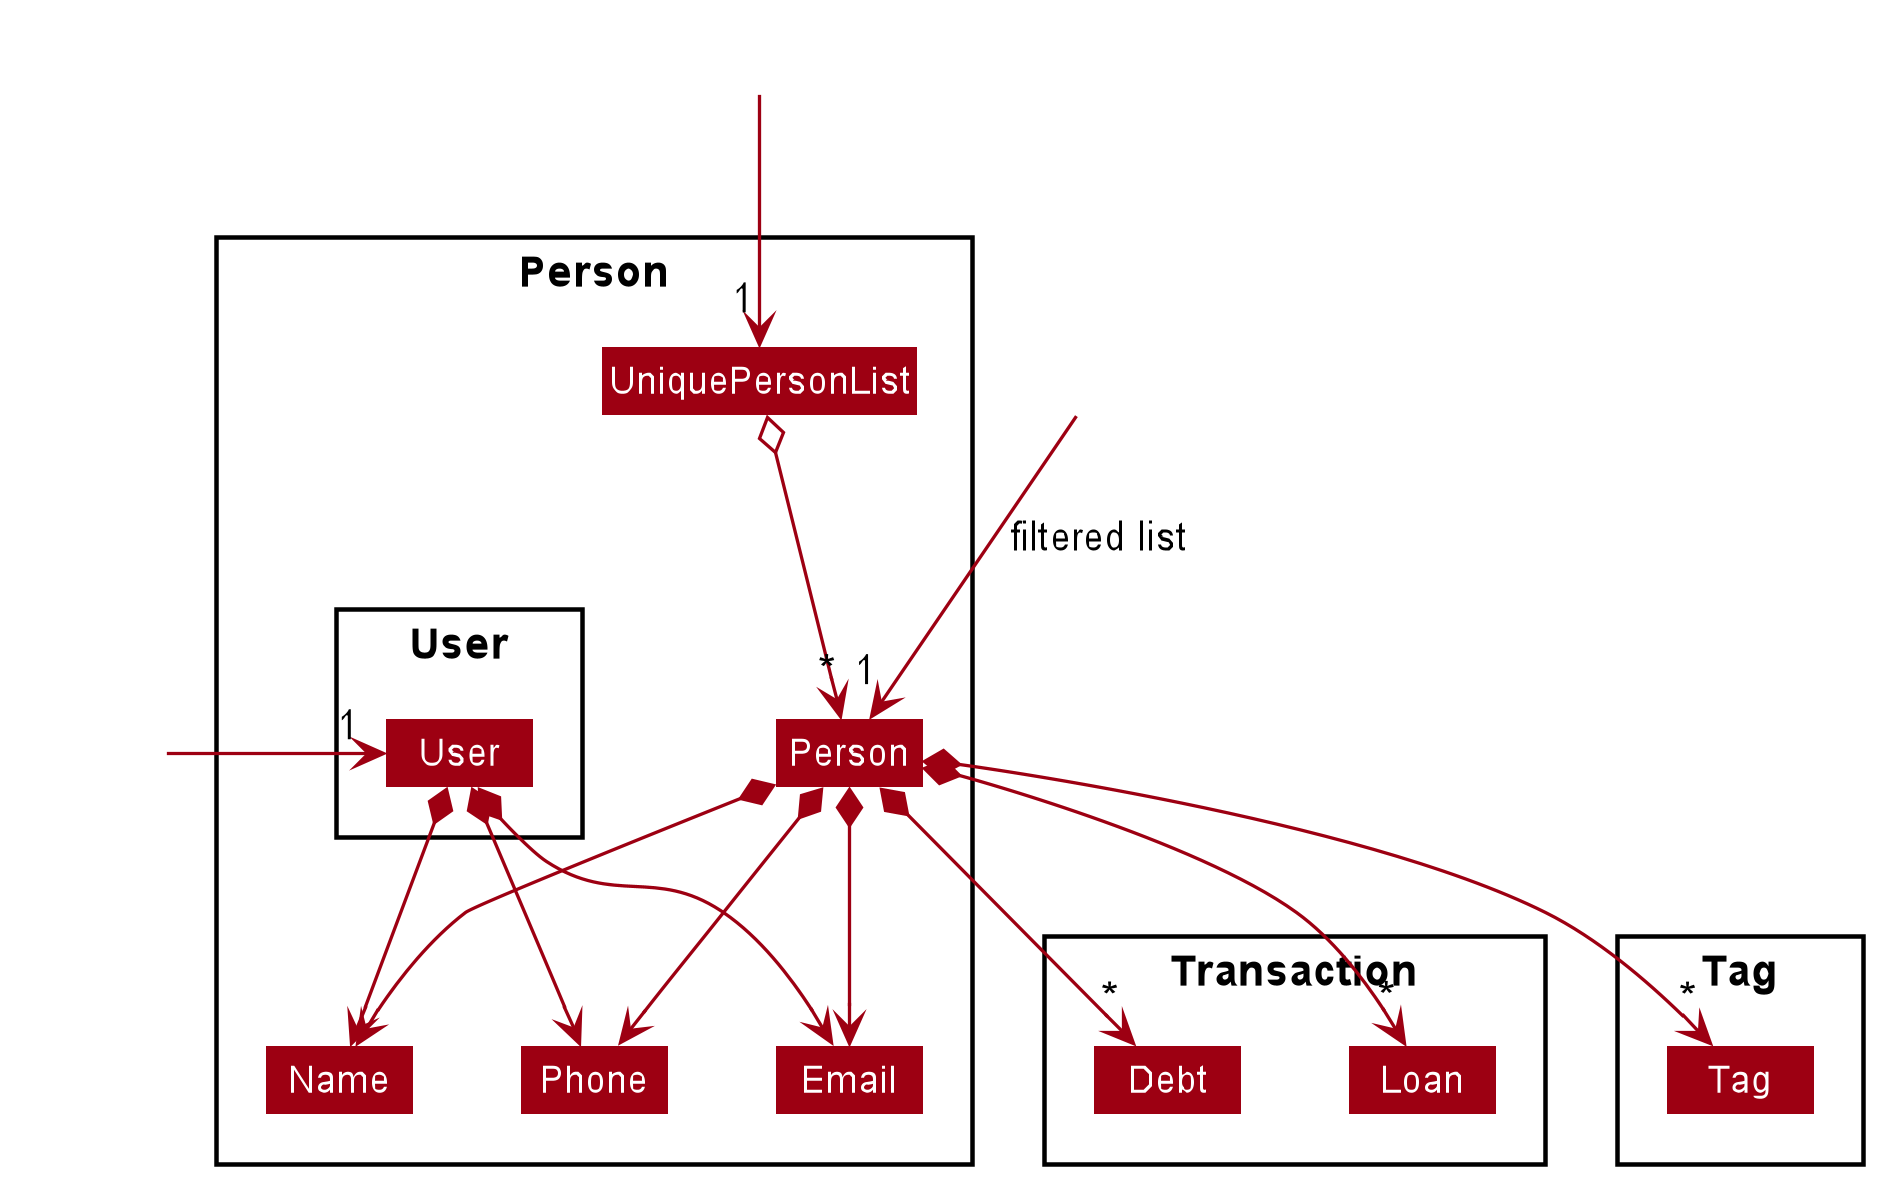

The diagram above was rendered by PlantUML. Its source (embedded in the PNG):
@startuml








skinparam BackgroundColor #FFFFFFF

skinparam Shadowing false

skinparam Class {
    FontColor #FFFFFF
    BorderThickness 1
    BorderColor #FFFFFF
    StereotypeFontColor #FFFFFF
    FontName Arial
}

skinparam Actor {
    BorderColor #000000
    Color #000000
    FontName Arial
}

skinparam Sequence {
    MessageAlign center
    BoxFontSize 15
    BoxPadding 0
    BoxFontColor #FFFFFF
    FontName Arial
}

skinparam Participant {
    FontColor #FFFFFFF
    Padding 20
}

skinparam MinClassWidth 50
skinparam ParticipantPadding 10
skinparam Shadowing false
skinparam DefaultTextAlignment center
skinparam packageStyle Rectangle

hide footbox
hide members
hide circle
skinparam arrowThickness 1.1
skinparam arrowColor #9D0012
skinparam classBackgroundColor #9D0012

Package Person {
Class Person
Class Email
Class Name
Class Phone
Class UniquePersonList

Package User {
Class User
}
}

Package Transaction {
Class Debt
Class Loan
}

Package Tag {
Class Tag
}

Class AB #FFFFFF
Class MM #FFFFFF
Class UD #FFFFFF
AB --> "1" UniquePersonList
MM --> "1" Person  : filtered list
UD -right-> "1" User

UniquePersonList o--> "*" Person
Person *--> Name
Person *--> Phone
Person *--> Email
Person *--> "*" Debt
Person *--> "*" Loan
Person *--> "*" Tag

User *--> Name
User *--> Phone
User *--> Email

Name -[hidden]right-> Phone
Phone -[hidden]right-> Email

@enduml